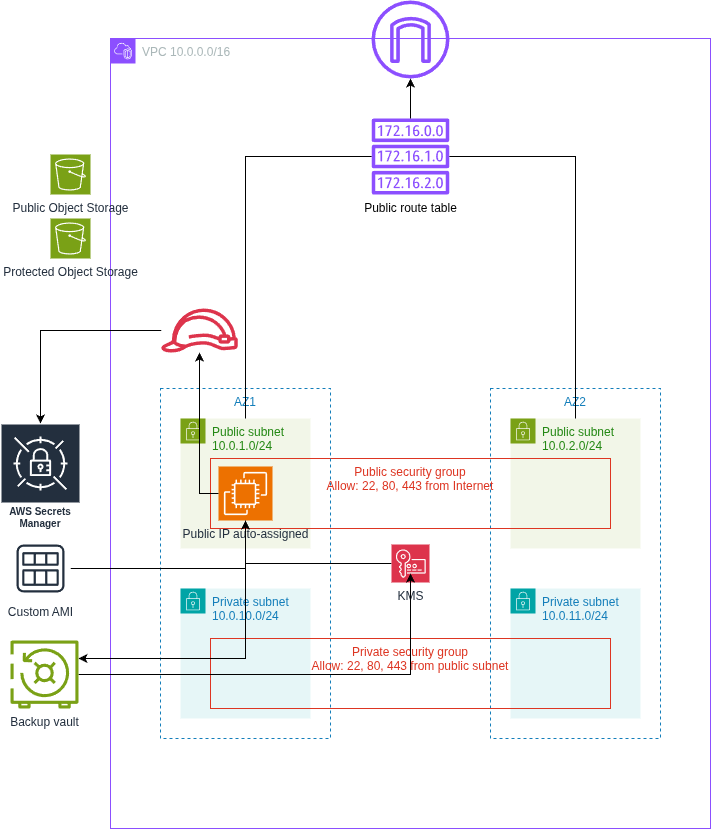

The diagram above was exported from draw.io. Its source (the exported page's mxGraphModel, read from the mxfile embedded in the PNG):
<mxGraphModel dx="1226" dy="1159" grid="1" gridSize="10" guides="1" tooltips="1" connect="1" arrows="1" fold="1" page="1" pageScale="1" pageWidth="850" pageHeight="1100" math="0" shadow="0" adaptiveColors="none">
  <root>
    <mxCell id="0" />
    <mxCell id="1" parent="0" />
    <mxCell id="EV55ShcMJFoL2_dLze0E-1" value="VPC 10.0.0.0/16" style="points=[[0,0],[0.25,0],[0.5,0],[0.75,0],[1,0],[1,0.25],[1,0.5],[1,0.75],[1,1],[0.75,1],[0.5,1],[0.25,1],[0,1],[0,0.75],[0,0.5],[0,0.25]];outlineConnect=0;gradientColor=none;html=1;whiteSpace=wrap;fontSize=12;fontStyle=0;container=1;pointerEvents=0;collapsible=0;recursiveResize=0;shape=mxgraph.aws4.group;grIcon=mxgraph.aws4.group_vpc2;strokeColor=#8C4FFF;fillColor=none;verticalAlign=top;align=left;spacingLeft=30;fontColor=#AAB7B8;dashed=0;" parent="1" vertex="1">
      <mxGeometry x="140" y="110" width="600" height="790" as="geometry" />
    </mxCell>
    <mxCell id="OT-4PuOgZLObOi2ACF29-2" value="AZ2" style="fillColor=none;strokeColor=#147EBA;dashed=1;verticalAlign=top;fontStyle=0;fontColor=#147EBA;whiteSpace=wrap;html=1;rounded=0;" parent="EV55ShcMJFoL2_dLze0E-1" vertex="1">
      <mxGeometry x="380" y="350" width="170" height="350" as="geometry" />
    </mxCell>
    <mxCell id="EV55ShcMJFoL2_dLze0E-2" value="Public subnet&lt;br&gt;10.0.1.0/24" style="points=[[0,0],[0.25,0],[0.5,0],[0.75,0],[1,0],[1,0.25],[1,0.5],[1,0.75],[1,1],[0.75,1],[0.5,1],[0.25,1],[0,1],[0,0.75],[0,0.5],[0,0.25]];outlineConnect=0;gradientColor=none;html=1;whiteSpace=wrap;fontSize=12;fontStyle=0;container=1;pointerEvents=0;collapsible=0;recursiveResize=0;shape=mxgraph.aws4.group;grIcon=mxgraph.aws4.group_security_group;grStroke=0;strokeColor=#7AA116;fillColor=#F2F6E8;verticalAlign=top;align=left;spacingLeft=30;fontColor=#248814;dashed=0;" parent="EV55ShcMJFoL2_dLze0E-1" vertex="1">
      <mxGeometry x="70" y="380" width="130" height="130" as="geometry" />
    </mxCell>
    <mxCell id="EV55ShcMJFoL2_dLze0E-3" value="Public subnet&lt;br&gt;10.0.2.0/24" style="points=[[0,0],[0.25,0],[0.5,0],[0.75,0],[1,0],[1,0.25],[1,0.5],[1,0.75],[1,1],[0.75,1],[0.5,1],[0.25,1],[0,1],[0,0.75],[0,0.5],[0,0.25]];outlineConnect=0;gradientColor=none;html=1;whiteSpace=wrap;fontSize=12;fontStyle=0;container=1;pointerEvents=0;collapsible=0;recursiveResize=0;shape=mxgraph.aws4.group;grIcon=mxgraph.aws4.group_security_group;grStroke=0;strokeColor=#7AA116;fillColor=#F2F6E8;verticalAlign=top;align=left;spacingLeft=30;fontColor=#248814;dashed=0;" parent="EV55ShcMJFoL2_dLze0E-1" vertex="1">
      <mxGeometry x="400" y="380" width="130" height="130" as="geometry" />
    </mxCell>
    <mxCell id="D6VeKhIcfw2xw8BZ-mhV-8" value="Public security group&lt;div&gt;Allow: 22, 80, 443 from Internet&lt;/div&gt;" style="fillColor=none;strokeColor=#DD3522;verticalAlign=top;fontStyle=0;fontColor=#DD3522;whiteSpace=wrap;html=1;" parent="EV55ShcMJFoL2_dLze0E-1" vertex="1">
      <mxGeometry x="100" y="420" width="400" height="70" as="geometry" />
    </mxCell>
    <mxCell id="EV55ShcMJFoL2_dLze0E-5" value="Private subnet&lt;div&gt;10.0.11.0/24&lt;/div&gt;" style="points=[[0,0],[0.25,0],[0.5,0],[0.75,0],[1,0],[1,0.25],[1,0.5],[1,0.75],[1,1],[0.75,1],[0.5,1],[0.25,1],[0,1],[0,0.75],[0,0.5],[0,0.25]];outlineConnect=0;gradientColor=none;html=1;whiteSpace=wrap;fontSize=12;fontStyle=0;container=1;pointerEvents=0;collapsible=0;recursiveResize=0;shape=mxgraph.aws4.group;grIcon=mxgraph.aws4.group_security_group;grStroke=0;strokeColor=#00A4A6;fillColor=#E6F6F7;verticalAlign=top;align=left;spacingLeft=30;fontColor=#147EBA;dashed=0;" parent="EV55ShcMJFoL2_dLze0E-1" vertex="1">
      <mxGeometry x="400" y="550" width="130" height="130" as="geometry" />
    </mxCell>
    <mxCell id="OT-4PuOgZLObOi2ACF29-1" value="AZ1" style="fillColor=none;strokeColor=#147EBA;dashed=1;verticalAlign=top;fontStyle=0;fontColor=#147EBA;whiteSpace=wrap;html=1;" parent="EV55ShcMJFoL2_dLze0E-1" vertex="1">
      <mxGeometry x="50" y="350" width="170" height="350" as="geometry" />
    </mxCell>
    <mxCell id="EV55ShcMJFoL2_dLze0E-4" value="Private subnet&lt;div&gt;10.0.10.0/24&lt;/div&gt;" style="points=[[0,0],[0.25,0],[0.5,0],[0.75,0],[1,0],[1,0.25],[1,0.5],[1,0.75],[1,1],[0.75,1],[0.5,1],[0.25,1],[0,1],[0,0.75],[0,0.5],[0,0.25]];outlineConnect=0;gradientColor=none;html=1;whiteSpace=wrap;fontSize=12;fontStyle=0;container=1;pointerEvents=0;collapsible=0;recursiveResize=0;shape=mxgraph.aws4.group;grIcon=mxgraph.aws4.group_security_group;grStroke=0;strokeColor=#00A4A6;fillColor=#E6F6F7;verticalAlign=top;align=left;spacingLeft=30;fontColor=#147EBA;dashed=0;" parent="EV55ShcMJFoL2_dLze0E-1" vertex="1">
      <mxGeometry x="70" y="550" width="130" height="130" as="geometry" />
    </mxCell>
    <mxCell id="D6VeKhIcfw2xw8BZ-mhV-10" value="Private security group&lt;div&gt;Allow: 22, 80, 443 from public subnet&lt;/div&gt;" style="fillColor=none;strokeColor=#DD3522;verticalAlign=top;fontStyle=0;fontColor=#DD3522;whiteSpace=wrap;html=1;" parent="EV55ShcMJFoL2_dLze0E-4" vertex="1">
      <mxGeometry x="30" y="50" width="400" height="70" as="geometry" />
    </mxCell>
    <mxCell id="D6VeKhIcfw2xw8BZ-mhV-5" value="" style="edgeStyle=orthogonalEdgeStyle;rounded=0;orthogonalLoop=1;jettySize=auto;html=1;endArrow=none;endFill=0;" parent="EV55ShcMJFoL2_dLze0E-1" source="D6VeKhIcfw2xw8BZ-mhV-3" target="EV55ShcMJFoL2_dLze0E-2" edge="1">
      <mxGeometry relative="1" as="geometry" />
    </mxCell>
    <mxCell id="D6VeKhIcfw2xw8BZ-mhV-6" value="" style="rounded=0;orthogonalLoop=1;jettySize=auto;html=1;edgeStyle=orthogonalEdgeStyle;endArrow=none;endFill=0;" parent="EV55ShcMJFoL2_dLze0E-1" source="D6VeKhIcfw2xw8BZ-mhV-3" target="EV55ShcMJFoL2_dLze0E-3" edge="1">
      <mxGeometry relative="1" as="geometry" />
    </mxCell>
    <mxCell id="D6VeKhIcfw2xw8BZ-mhV-3" value="Public route table" style="sketch=0;outlineConnect=0;fontColor=default;gradientColor=none;fillColor=#8C4FFF;strokeColor=none;dashed=0;verticalLabelPosition=bottom;verticalAlign=top;align=center;html=1;fontSize=12;fontStyle=0;aspect=fixed;pointerEvents=1;shape=mxgraph.aws4.route_table;labelBackgroundColor=none;textShadow=0;" parent="EV55ShcMJFoL2_dLze0E-1" vertex="1">
      <mxGeometry x="261" y="80" width="78" height="76" as="geometry" />
    </mxCell>
    <mxCell id="pJqMMrWK2_4dbsKvcMvn-1" value="Public IP auto-assigned" style="sketch=0;points=[[0,0,0],[0.25,0,0],[0.5,0,0],[0.75,0,0],[1,0,0],[0,1,0],[0.25,1,0],[0.5,1,0],[0.75,1,0],[1,1,0],[0,0.25,0],[0,0.5,0],[0,0.75,0],[1,0.25,0],[1,0.5,0],[1,0.75,0]];outlineConnect=0;fontColor=#232F3E;fillColor=#ED7100;strokeColor=#ffffff;dashed=0;verticalLabelPosition=bottom;verticalAlign=top;align=center;html=1;fontSize=12;fontStyle=0;aspect=fixed;shape=mxgraph.aws4.resourceIcon;resIcon=mxgraph.aws4.ec2;" parent="EV55ShcMJFoL2_dLze0E-1" vertex="1">
      <mxGeometry x="108" y="428" width="54" height="54" as="geometry" />
    </mxCell>
    <mxCell id="pJqMMrWK2_4dbsKvcMvn-3" value="" style="edgeStyle=orthogonalEdgeStyle;rounded=0;orthogonalLoop=1;jettySize=auto;html=1;" parent="EV55ShcMJFoL2_dLze0E-1" source="pJqMMrWK2_4dbsKvcMvn-2" target="pJqMMrWK2_4dbsKvcMvn-1" edge="1">
      <mxGeometry relative="1" as="geometry" />
    </mxCell>
    <mxCell id="pJqMMrWK2_4dbsKvcMvn-2" value="KMS" style="sketch=0;points=[[0,0,0],[0.25,0,0],[0.5,0,0],[0.75,0,0],[1,0,0],[0,1,0],[0.25,1,0],[0.5,1,0],[0.75,1,0],[1,1,0],[0,0.25,0],[0,0.5,0],[0,0.75,0],[1,0.25,0],[1,0.5,0],[1,0.75,0]];outlineConnect=0;fontColor=#232F3E;fillColor=#DD344C;strokeColor=#ffffff;dashed=0;verticalLabelPosition=bottom;verticalAlign=top;align=center;html=1;fontSize=12;fontStyle=0;aspect=fixed;shape=mxgraph.aws4.resourceIcon;resIcon=mxgraph.aws4.key_management_service;" parent="EV55ShcMJFoL2_dLze0E-1" vertex="1">
      <mxGeometry x="281" y="506" width="38" height="38" as="geometry" />
    </mxCell>
    <mxCell id="OnZlyiX0a11t-uiciXq9-7" value="" style="sketch=0;outlineConnect=0;fontColor=#232F3E;gradientColor=none;fillColor=#DD344C;strokeColor=none;dashed=0;verticalLabelPosition=bottom;verticalAlign=top;align=center;html=1;fontSize=12;fontStyle=0;aspect=fixed;pointerEvents=1;shape=mxgraph.aws4.role;" parent="EV55ShcMJFoL2_dLze0E-1" vertex="1">
      <mxGeometry x="50" y="270" width="78" height="44" as="geometry" />
    </mxCell>
    <mxCell id="OnZlyiX0a11t-uiciXq9-9" value="" style="endArrow=classic;html=1;rounded=0;" parent="EV55ShcMJFoL2_dLze0E-1" source="pJqMMrWK2_4dbsKvcMvn-1" target="OnZlyiX0a11t-uiciXq9-7" edge="1">
      <mxGeometry width="50" height="50" relative="1" as="geometry">
        <mxPoint x="260" y="510" as="sourcePoint" />
        <mxPoint x="310" y="460" as="targetPoint" />
        <Array as="points">
          <mxPoint x="89" y="455" />
        </Array>
      </mxGeometry>
    </mxCell>
    <mxCell id="D6VeKhIcfw2xw8BZ-mhV-2" value="" style="sketch=0;outlineConnect=0;fontColor=#232F3E;gradientColor=none;fillColor=#8C4FFF;strokeColor=none;dashed=0;verticalLabelPosition=bottom;verticalAlign=top;align=center;html=1;fontSize=12;fontStyle=0;aspect=fixed;pointerEvents=1;shape=mxgraph.aws4.internet_gateway;" parent="1" vertex="1">
      <mxGeometry x="401" y="72" width="78" height="78" as="geometry" />
    </mxCell>
    <mxCell id="D6VeKhIcfw2xw8BZ-mhV-7" value="" style="edgeStyle=orthogonalEdgeStyle;rounded=0;orthogonalLoop=1;jettySize=auto;html=1;" parent="1" source="D6VeKhIcfw2xw8BZ-mhV-3" target="D6VeKhIcfw2xw8BZ-mhV-2" edge="1">
      <mxGeometry relative="1" as="geometry" />
    </mxCell>
    <mxCell id="OnZlyiX0a11t-uiciXq9-2" value="Public Object Storage" style="sketch=0;points=[[0,0,0],[0.25,0,0],[0.5,0,0],[0.75,0,0],[1,0,0],[0,1,0],[0.25,1,0],[0.5,1,0],[0.75,1,0],[1,1,0],[0,0.25,0],[0,0.5,0],[0,0.75,0],[1,0.25,0],[1,0.5,0],[1,0.75,0]];outlineConnect=0;fontColor=#232F3E;fillColor=#7AA116;strokeColor=#ffffff;dashed=0;verticalLabelPosition=bottom;verticalAlign=top;align=center;html=1;fontSize=12;fontStyle=0;aspect=fixed;shape=mxgraph.aws4.resourceIcon;resIcon=mxgraph.aws4.s3;" parent="1" vertex="1">
      <mxGeometry x="80" y="226" width="40" height="40" as="geometry" />
    </mxCell>
    <mxCell id="OnZlyiX0a11t-uiciXq9-5" value="Protected&lt;span style=&quot;background-color: transparent; color: light-dark(rgb(35, 47, 62), rgb(189, 199, 212));&quot;&gt;&amp;nbsp;Object Storage&lt;/span&gt;" style="sketch=0;points=[[0,0,0],[0.25,0,0],[0.5,0,0],[0.75,0,0],[1,0,0],[0,1,0],[0.25,1,0],[0.5,1,0],[0.75,1,0],[1,1,0],[0,0.25,0],[0,0.5,0],[0,0.75,0],[1,0.25,0],[1,0.5,0],[1,0.75,0]];outlineConnect=0;fontColor=#232F3E;fillColor=#7AA116;strokeColor=#ffffff;dashed=0;verticalLabelPosition=bottom;verticalAlign=top;align=center;html=1;fontSize=12;fontStyle=0;aspect=fixed;shape=mxgraph.aws4.resourceIcon;resIcon=mxgraph.aws4.s3;" parent="1" vertex="1">
      <mxGeometry x="80" y="290" width="40" height="40" as="geometry" />
    </mxCell>
    <mxCell id="OnZlyiX0a11t-uiciXq9-6" value="AWS Secrets Manager" style="sketch=0;outlineConnect=0;fontColor=#232F3E;gradientColor=none;strokeColor=#ffffff;fillColor=#232F3E;dashed=0;verticalLabelPosition=middle;verticalAlign=bottom;align=center;html=1;whiteSpace=wrap;fontSize=10;fontStyle=1;spacing=3;shape=mxgraph.aws4.productIcon;prIcon=mxgraph.aws4.secrets_manager;" parent="1" vertex="1">
      <mxGeometry x="30" y="495" width="80" height="110" as="geometry" />
    </mxCell>
    <mxCell id="OnZlyiX0a11t-uiciXq9-8" value="" style="edgeStyle=orthogonalEdgeStyle;rounded=0;orthogonalLoop=1;jettySize=auto;html=1;" parent="1" source="OnZlyiX0a11t-uiciXq9-7" target="OnZlyiX0a11t-uiciXq9-6" edge="1">
      <mxGeometry relative="1" as="geometry" />
    </mxCell>
    <mxCell id="Er9PARPOk0k_9e-h_9eY-2" value="" style="edgeStyle=orthogonalEdgeStyle;rounded=0;orthogonalLoop=1;jettySize=auto;html=1;" edge="1" parent="1" source="Er9PARPOk0k_9e-h_9eY-1" target="pJqMMrWK2_4dbsKvcMvn-1">
      <mxGeometry relative="1" as="geometry" />
    </mxCell>
    <mxCell id="Er9PARPOk0k_9e-h_9eY-1" value="Custom AMI" style="sketch=0;outlineConnect=0;fontColor=#232F3E;gradientColor=none;strokeColor=#232F3E;fillColor=#ffffff;dashed=0;verticalLabelPosition=bottom;verticalAlign=top;align=center;html=1;fontSize=12;fontStyle=0;aspect=fixed;shape=mxgraph.aws4.resourceIcon;resIcon=mxgraph.aws4.ami;" vertex="1" parent="1">
      <mxGeometry x="40" y="610" width="60" height="60" as="geometry" />
    </mxCell>
    <mxCell id="Er9PARPOk0k_9e-h_9eY-4" value="" style="edgeStyle=orthogonalEdgeStyle;rounded=0;orthogonalLoop=1;jettySize=auto;html=1;" edge="1" parent="1" source="Er9PARPOk0k_9e-h_9eY-3">
      <mxGeometry relative="1" as="geometry">
        <mxPoint x="440" y="645" as="targetPoint" />
        <Array as="points">
          <mxPoint x="440" y="746" />
          <mxPoint x="440" y="645" />
        </Array>
      </mxGeometry>
    </mxCell>
    <mxCell id="Er9PARPOk0k_9e-h_9eY-3" value="Backup vault" style="sketch=0;outlineConnect=0;fontColor=#232F3E;gradientColor=none;fillColor=#7AA116;strokeColor=none;dashed=0;verticalLabelPosition=bottom;verticalAlign=top;align=center;html=1;fontSize=12;fontStyle=0;aspect=fixed;pointerEvents=1;shape=mxgraph.aws4.backup_vault;" vertex="1" parent="1">
      <mxGeometry x="40" y="712" width="68" height="68" as="geometry" />
    </mxCell>
    <mxCell id="Er9PARPOk0k_9e-h_9eY-6" value="" style="edgeStyle=orthogonalEdgeStyle;rounded=0;orthogonalLoop=1;jettySize=auto;html=1;" edge="1" parent="1" source="pJqMMrWK2_4dbsKvcMvn-1" target="Er9PARPOk0k_9e-h_9eY-3">
      <mxGeometry relative="1" as="geometry">
        <Array as="points">
          <mxPoint x="275" y="730" />
        </Array>
      </mxGeometry>
    </mxCell>
  </root>
</mxGraphModel>